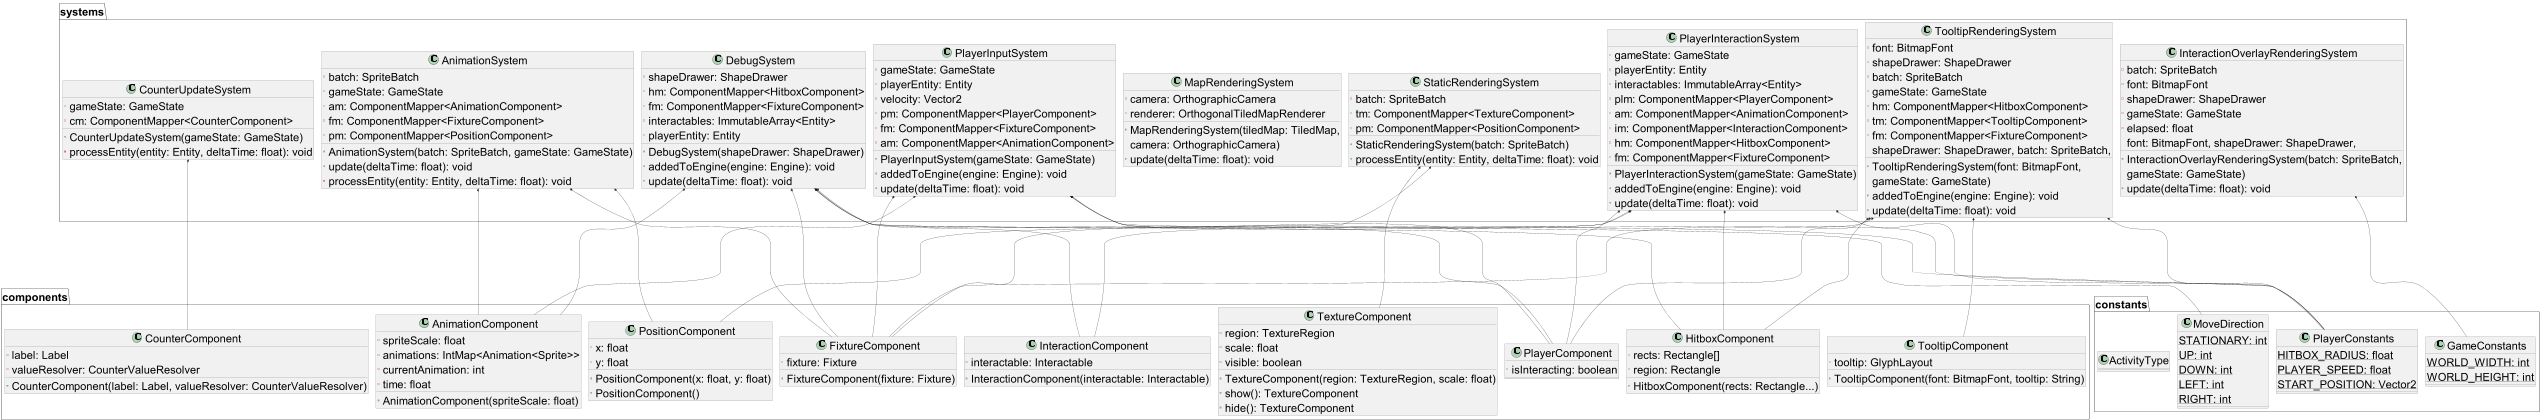

The diagram above was rendered by PlantUML. Its source (embedded in the PNG):
@startuml
scale 2.0




'package game{
'    class HeslingtonHustle{}
'    }
'
'
'package screens{
'    class MainMenu {
'        - game: HeslingtonHustle
'        - camera: Camera
'        - stage: Stage
'        - root: Table
'        + MainMenu(game: HeslingtonHustle)
'        + render(v: float): void
'        + show(): void
'        + resize(width: int, height: int): void
'        + pause(): void
'        + resume(): void
'        + hide(): void
'        + dispose(): void
'    }
'
'    class Playing {
'        - game: HeslingtonHustle
'        - camera: OrthographicCamera
'        - viewport: Viewport
'        - stage: Stage
'        - counters: Table
'        - days: Container<Label>
'        - engine: Engine
'        - gameState: GameState
'        - world: World
'        - debugRenderer: Box2DDebugRenderer
'        + Playing(game: HeslingtonHustle)
'        + render(delta: float): void
'        + resize(width: int, height: int): void
'        + show(): void
'        + pause(): void
'        + resume(): void
'        + hide(): void
'        + dispose(): void
'        - initTerrain(): void
'        - initInteractionLocations(engine: Engine): Entity[]
'        - initPlayerBody(): Fixture
'        - initPlayerEntity(engine: Engine): Entity
'    }
'
'    class EndScreen {
'        - MAX_DAY_SCORE: float
'        - MIN_DAY_SCORE: float
'        - camera: Camera
'        - stage: Stage
'
'        + EndScreen(game: HeslingtonHustle, endGameState: GameState)
'        + getDayScore(studyCount: int, mealCount: int, recreationCount: int): float
'        + calculateExamScore(days: List<GameState.Day>): float
'        + render(delta: float): void
'        + resize(width: int, height: int): void
'        + show(): void
'        + pause(): void
'        + resume(): void
'        + hide(): void
'        + dispose(): void
'    }
'}
'
'
'package models{
'    class GameState {
'        - days: ArrayList<Day>
'        - currentDay: Day
'        - daysRemaining: int
'        - energyRemaining: int
'        - hoursRemaining: float
'        - interactionOverlay: InteractionOverlay
'        + advanceDay(): void
'        + doActivity(timeUsage: int, energyUsage: int, type: ActivityType, overlayText: String): boolean
'    }
'
'    class Day {
'        - activityStats: HashMap<ActivityType, Integer>
'        + statFor(type: ActivityType): int
'    }
'
'    class InteractionOverlay {
'        - text: String
'        - displayFor: float
'        + InteractionOverlay(text: String, displayFor: float)
'    }
'
'    class PhysicsPolygon {
'        - name: String
'        - type: BodyDef.BodyType
'        - position: Vector2
'        - vertices: Vector2[]
'        + PhysicsPolygon()
'        + PhysicsPolygon(name: String, type: BodyDef.BodyType, position: Vector2, vertices: Vector2...)
'        + getName(): String
'        + getType(): BodyDef.BodyType
'        + getPosition(): Vector2
'        + getVertices(): Vector2[]
'    }
'}

package components{
    class AnimationComponent {
        - spriteScale: float
        - animations: IntMap<Animation<Sprite>>
        - currentAnimation: int
        - time: float
        + AnimationComponent(spriteScale: float)
    }

    class CounterComponent {
        - label: Label
        - valueResolver: CounterValueResolver
        + CounterComponent(label: Label, valueResolver: CounterValueResolver)
    }


    class FixtureComponent {
        - fixture: Fixture
        + FixtureComponent(fixture: Fixture)
    }

    class HitboxComponent {
        - rects: Rectangle[]
        - region: Rectangle
        + HitboxComponent(rects: Rectangle...)
    }

    class InteractionComponent {
        - interactable: Interactable
        + InteractionComponent(interactable: Interactable)
    }

    class PlayerComponent {
        - isInteracting: boolean
    }

    class PositionComponent {
        - x: float
        - y: float
        + PositionComponent(x: float, y: float)
        + PositionComponent()
    }

    class TextureComponent {
        - region: TextureRegion
        - scale: float
        - visible: boolean
        + TextureComponent(region: TextureRegion, scale: float)
        + show(): TextureComponent
        + hide(): TextureComponent
    }

    class TooltipComponent {
        - tooltip: GlyphLayout
        + TooltipComponent(font: BitmapFont, tooltip: String)
    }
}


package constants{
    class GameConstants {
        {static} WORLD_WIDTH: int
        {static} WORLD_HEIGHT: int
    }

    class MoveDirection {
        {static} STATIONARY: int
        {static} UP: int
        {static} DOWN: int
        {static} LEFT: int
        {static} RIGHT: int
    }

    class PlayerConstants {
        {static} HITBOX_RADIUS: float
        {static} PLAYER_SPEED: float
        {static} START_POSITION: Vector2
    }

    class ActivityType{}



}


package systems{
    class AnimationSystem {
        - batch: SpriteBatch
        - gameState: GameState
        - am: ComponentMapper<AnimationComponent>
        - fm: ComponentMapper<FixtureComponent>
        - pm: ComponentMapper<PositionComponent>
        + AnimationSystem(batch: SpriteBatch, gameState: GameState)
        + update(deltaTime: float): void
        - processEntity(entity: Entity, deltaTime: float): void
    }

    class CounterUpdateSystem {
        - gameState: GameState
        - cm: ComponentMapper<CounterComponent>
        + CounterUpdateSystem(gameState: GameState)
        - processEntity(entity: Entity, deltaTime: float): void
    }

    class DebugSystem {
        - shapeDrawer: ShapeDrawer
        - hm: ComponentMapper<HitboxComponent>
        - fm: ComponentMapper<FixtureComponent>
        - interactables: ImmutableArray<Entity>
        - playerEntity: Entity
        + DebugSystem(shapeDrawer: ShapeDrawer)
        + addedToEngine(engine: Engine): void
        + update(deltaTime: float): void
    }

    class InteractionOverlayRenderingSystem {
        - batch: SpriteBatch
        - font: BitmapFont
        - shapeDrawer: ShapeDrawer
        - gameState: GameState
        - elapsed: float
        + InteractionOverlayRenderingSystem(batch: SpriteBatch,
        font: BitmapFont, shapeDrawer: ShapeDrawer,
        gameState: GameState)
        + update(deltaTime: float): void
    }

    class MapRenderingSystem {
        - camera: OrthographicCamera
        - renderer: OrthogonalTiledMapRenderer
        + MapRenderingSystem(tiledMap: TiledMap,
        camera: OrthographicCamera)
        + update(deltaTime: float): void
    }

    class PlayerInputSystem {
            - gameState: GameState
            - playerEntity: Entity
            - velocity: Vector2
            - pm: ComponentMapper<PlayerComponent>
            - fm: ComponentMapper<FixtureComponent>
            - am: ComponentMapper<AnimationComponent>
            + PlayerInputSystem(gameState: GameState)
            + addedToEngine(engine: Engine): void
            + update(deltaTime: float): void
            }

    class PlayerInteractionSystem {
        - gameState: GameState
        - playerEntity: Entity
        - interactables: ImmutableArray<Entity>
        - plm: ComponentMapper<PlayerComponent>
        - am: ComponentMapper<AnimationComponent>
        - im: ComponentMapper<InteractionComponent>
        - hm: ComponentMapper<HitboxComponent>
        - fm: ComponentMapper<FixtureComponent>
        + PlayerInteractionSystem(gameState: GameState)
        + addedToEngine(engine: Engine): void
        + update(deltaTime: float): void
    }

    class StaticRenderingSystem {
        - batch: SpriteBatch
        - tm: ComponentMapper<TextureComponent>
        - pm: ComponentMapper<PositionComponent>
        + StaticRenderingSystem(batch: SpriteBatch)
        + processEntity(entity: Entity, deltaTime: float): void
    }

    class TooltipRenderingSystem {
        - font: BitmapFont
        - shapeDrawer: ShapeDrawer
        - batch: SpriteBatch
        - gameState: GameState
        - hm: ComponentMapper<HitboxComponent>
        - tm: ComponentMapper<TooltipComponent>
        - fm: ComponentMapper<FixtureComponent>
        + TooltipRenderingSystem(font: BitmapFont,
        shapeDrawer: ShapeDrawer, batch: SpriteBatch,
        gameState: GameState)
        + addedToEngine(engine: Engine): void
        + update(deltaTime: float): void
    }
}








'HeslingtonHustle *------- EndScreen
'HeslingtonHustle *------- Playing
'HeslingtonHustle *- MainMenu

AnimationSystem *------- AnimationComponent
AnimationSystem *------- FixtureComponent
AnimationSystem *------- PositionComponent

CounterUpdateSystem *------- CounterComponent

DebugSystem *------- AnimationComponent
DebugSystem *------- FixtureComponent
DebugSystem *------- HitboxComponent
DebugSystem *------- InteractionComponent
DebugSystem *------- PlayerComponent
DebugSystem *------- PlayerConstants

InteractionOverlayRenderingSystem *------- GameConstants



PlayerInputSystem *-------AnimationComponent
PlayerInputSystem *-------FixtureComponent
PlayerInputSystem *-------PlayerComponent
PlayerInputSystem *-------MoveDirection
PlayerInputSystem *-------PlayerConstants

PlayerInteractionSystem *-------FixtureComponent
PlayerInteractionSystem *-------HitboxComponent
PlayerInteractionSystem *-------InteractionComponent
PlayerInteractionSystem *-------PlayerComponent
PlayerInteractionSystem *-------PlayerConstants

StaticRenderingSystem *------- PositionComponent
StaticRenderingSystem *------- TextureComponent

TooltipRenderingSystem *------- FixtureComponent
TooltipRenderingSystem *------- HitboxComponent
TooltipRenderingSystem *------- PlayerComponent
TooltipRenderingSystem *------- TooltipComponent
TooltipRenderingSystem *------- PlayerConstants


'GameState *------- ActivityType
'GameState *------- GameConstants





'Playing *------- AnimationComponent
'Playing *------- CounterComponent
'Playing *------- FixtureComponent
'Playing *------- HitboxComponent
'Playing *------- InteractionComponent
'Playing *------- PlayerComponent
'Playing *------- PositionComponent
'Playing *------- TextureComponent
'Playing *------- TooltipComponent



'
'Playing *------- GameState
'Playing *------- PhysicsPolygon


'Playing *--- AnimationSystem
'Playing *--- CounterUpdateSystem
'Playing *--- DebugSystem
'Playing *--- InteractionOverlayRenderingSystem
'Playing *--- MapRenderingSystem
'Playing *--- PlayerInputSystem
'Playing *--- PlayerInteractionSystem
'Playing *--- StaticRenderingSystem
'Playing *--- TooltipRenderingSystem

'EndScreen *------- GameState



skinparam defaultFontSize 50
skinparam activityDiamondFontSize 30


@enduml